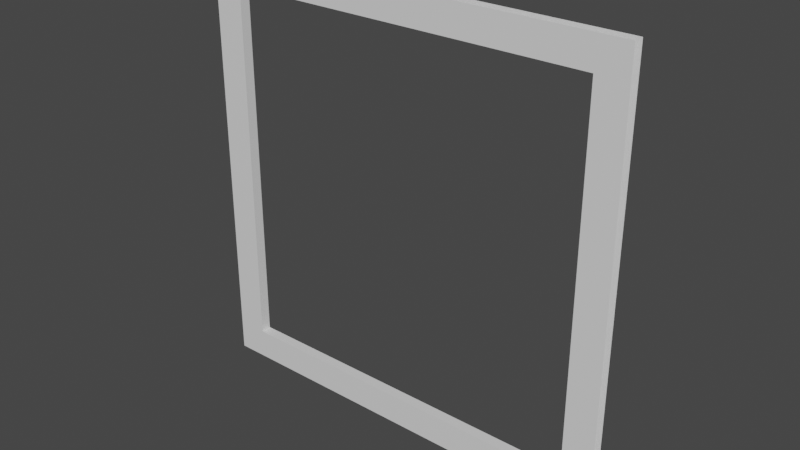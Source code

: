 # Source: cedric_roof.blend  (saved by Blender 2.80.75; exported with 4.5.12 LTS)
import bpy
from mathutils import Matrix  # noqa: F401  (used for matrix-valued properties, if any)

bpy.ops.wm.read_factory_settings(use_empty=True)
scene = bpy.context.scene
scene.name = 'Scene'

# ---- collections
col_collection = bpy.data.collections.new('Collection'); scene.collection.children.link(col_collection)

# ---- materials (node trees are filled in below, after node groups)
mat_material = bpy.data.materials.new('Material')
mat_material.alpha_threshold = 0.0
mat_material.use_transparent_shadow = False
mat_material.line_color = (0.0, 0.0, 0.0, 1.0)

# ---- material node trees
mat_material.use_nodes = True; mat_material.node_tree.nodes.clear()
_N = mat_material.node_tree.nodes; _L = mat_material.node_tree.links
n0 = _N.new('ShaderNodeOutputMaterial'); n0.name = 'Material Output'; n0.location = (300, 300)
n1 = _N.new('ShaderNodeBsdfPrincipled'); n1.name = 'Principled BSDF'; n1.location = (10, 300)
n1.distribution = 'GGX'
n1.subsurface_method = 'BURLEY'
n1.inputs[2].default_value = 0.4
n1.inputs[3].default_value = 1.45
n1.inputs[27].default_value = (0.0, 0.0, 0.0, 1.0)
n1.inputs[28].default_value = 1.0
_L.new(n1.outputs[0], n0.inputs[0])
n0.is_active_output = True

# ---- world
world_world = bpy.data.worlds.new('World'); scene.world = world_world
world_world.use_nodes = True; world_world.node_tree.nodes.clear()
_N = world_world.node_tree.nodes; _L = world_world.node_tree.links
n0 = _N.new('ShaderNodeOutputWorld'); n0.name = 'World Output'; n0.location = (300, 300)
n1 = _N.new('ShaderNodeBackground'); n1.name = 'Background'; n1.location = (10, 300)
n1.inputs[0].default_value = (0.05088, 0.05088, 0.05088, 1.0)
_L.new(n1.outputs[0], n0.inputs[0])
n0.is_active_output = True
world_world.color = (0.05088, 0.05088, 0.05088)
world_world.use_sun_shadow = False
world_world.sun_shadow_jitter_overblur = 0.0

# ---- meshes
me_cube = bpy.data.meshes.new('Cube')
me_cube.from_pydata([(1.0, 0.025, -1.0), (1.0, -0.025, -1.0), (1.0, 0.025, 1.0), (1.0, -0.025, 1.0), (-1.0, 0.025, -1.0), (-1.0, -0.025, -1.0), (-1.0, 0.025, 1.0), (-1.0, -0.025, 1.0), (0.858, 0.025, 0.858), (0.858, -0.025, 0.858), (0.858, 0.025, -0.858), (0.858, -0.025, -0.858), (-0.858, 0.025, -0.858), (-0.858, -0.025, -0.858), (-0.858, 0.025, 0.858), (-0.858, -0.025, 0.858)], [], [(4, 6, 14, 12), (3, 7, 15, 9), (0, 10, 8, 2), (10, 11, 9, 8), (8, 9, 15, 14), (12, 14, 15, 13), (12, 13, 11, 10), (4, 12, 10, 0), (2, 8, 14, 6), (3, 9, 11, 1), (11, 13, 5, 1), (5, 13, 15, 7)])
_uv = me_cube.uv_layers.new(name='UVMap')
_uv.uv.foreach_set('vector', [0.9091, 0.5, 0.9091, 1.0, 0.8445, 0.9645, 0.8445, 0.5355, 0.0, 4.47e-08, 0.9091, 0.0, 0.8445, 0.0355, 0.06454, 0.0355, 0.0, 0.5, 0.06454, 0.5355, 0.06454, 0.9645, 5.419e-08, 1.0, 0.9773, 0.0, 1.0, 0.0, 1.0, 0.429, 0.9773, 0.429, 0.9091, 0.0, 0.9318, 0.0, 0.9318, 0.429, 0.9091, 0.429, 0.9773, 0.0, 0.9773, 0.429, 0.9545, 0.429, 0.9545, 0.0, 0.9545, 0.429, 0.9318, 0.429, 0.9318, 0.0, 0.9545, 0.0, 0.9091, 0.5, 0.8445, 0.5355, 0.06454, 0.5355, 0.0, 0.5, 5.419e-08, 1.0, 0.06454, 0.9645, 0.8445, 0.9645, 0.9091, 1.0, 0.0, 4.47e-08, 0.06454, 0.0355, 0.06454, 0.4645, 8.128e-08, 0.5, 0.06454, 0.4645, 0.8445, 0.4645, 0.9091, 0.5, 8.128e-08, 0.5, 0.9091, 0.5, 0.8445, 0.4645, 0.8445, 0.0355, 0.9091, 0.0])
me_cube.materials.append(mat_material)
me_cube.use_remesh_preserve_volume = False
me_cube.use_remesh_preserve_attributes = False
me_cube.use_mirror_vertex_groups = False
me_cube.update()

# ---- objects
ob_cube = bpy.data.objects.new('Cube', me_cube)

# ---- transforms, parenting, visibility, modifiers, constraints
ob_cube.location = (0.0, 0.0, 0.0)
ob_cube.lock_rotations_4d = False
ob_cube.empty_display_type = 'ARROWS'
ob_cube.lineart.crease_threshold = 0.0

# ---- collection membership
col_collection.objects.link(ob_cube)

# ---- scene / render settings (as saved in the file)
scene.frame_start = 1; scene.frame_end = 250; scene.frame_set(0)
scene.render.engine = 'BLENDER_EEVEE_NEXT'
scene.cycles.use_denoising = False
scene.cycles.samples = 128
scene.cycles.sampling_pattern = 'TABULATED_SOBOL'
scene.cycles.use_adaptive_sampling = False
scene.cycles.use_light_tree = False
scene.view_settings.view_transform = 'Filmic'
bpy.context.view_layer.update()

# ---- added for rendering (the .blend has no active camera and no usable light): camera, sun
cam_auto = bpy.data.cameras.new('AutoCamera')
cam_auto.lens = 50.0
cam_auto.sensor_width = 36.0
cam_auto.clip_end = 1000.0
ob_auto_camera = bpy.data.objects.new('AutoCamera', cam_auto)
scene.collection.objects.link(ob_auto_camera)
ob_auto_camera.location = (2.61734, -3.14081, 2.09387)
ob_auto_camera.rotation_euler = (1.09748, -7.21219e-08, 0.694738)
scene.camera = ob_auto_camera
light_auto_sun = bpy.data.lights.new('AutoSun', 'SUN')
light_auto_sun.energy = 3.0
light_auto_sun.angle = 0.0523599
ob_auto_sun = bpy.data.objects.new('AutoSun', light_auto_sun)
scene.collection.objects.link(ob_auto_sun)
ob_auto_sun.rotation_euler = (0.872665, 0.174533, 0.523599)
bpy.context.view_layer.update()
